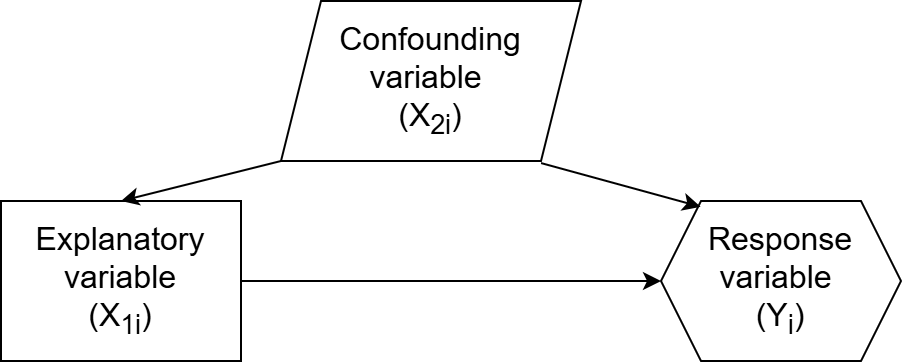

The diagram above was exported from draw.io. Its source (the exported page's mxGraphModel, read from the mxfile embedded in the PNG):
<mxGraphModel dx="1426" dy="777" grid="1" gridSize="10" guides="1" tooltips="1" connect="1" arrows="1" fold="1" page="1" pageScale="1" pageWidth="1100" pageHeight="850" math="0" shadow="0">
  <root>
    <mxCell id="0" />
    <mxCell id="1" parent="0" />
    <mxCell id="0pde5ytI2A29j6el_OP9-1" value="&lt;font style=&quot;font-size: 16px;&quot;&gt;Response variable&amp;nbsp;&lt;/font&gt;&lt;div&gt;&lt;font style=&quot;font-size: 16px;&quot;&gt;(Y&lt;sub style=&quot;&quot;&gt;i&lt;/sub&gt;)&lt;/font&gt;&lt;/div&gt;" style="shape=hexagon;perimeter=hexagonPerimeter2;whiteSpace=wrap;html=1;fixedSize=1;" parent="1" vertex="1">
      <mxGeometry x="680" y="320" width="120" height="80" as="geometry" />
    </mxCell>
    <mxCell id="0pde5ytI2A29j6el_OP9-2" value="&lt;font style=&quot;font-size: 16px;&quot;&gt;Explanatory variable&lt;/font&gt;&lt;div&gt;&lt;font style=&quot;font-size: 16px;&quot;&gt;(X&lt;sub style=&quot;&quot;&gt;1i&lt;/sub&gt;)&lt;/font&gt;&lt;/div&gt;" style="rounded=0;whiteSpace=wrap;html=1;" parent="1" vertex="1">
      <mxGeometry x="350" y="320" width="120" height="80" as="geometry" />
    </mxCell>
    <mxCell id="0pde5ytI2A29j6el_OP9-3" value="" style="endArrow=classic;html=1;rounded=0;exitX=1;exitY=0.5;exitDx=0;exitDy=0;entryX=0;entryY=0.5;entryDx=0;entryDy=0;" parent="1" source="0pde5ytI2A29j6el_OP9-2" target="0pde5ytI2A29j6el_OP9-1" edge="1">
      <mxGeometry width="50" height="50" relative="1" as="geometry">
        <mxPoint x="530" y="430" as="sourcePoint" />
        <mxPoint x="580" y="380" as="targetPoint" />
      </mxGeometry>
    </mxCell>
    <mxCell id="5bmK4J87k16Eqv_Lc7w_-2" style="rounded=0;orthogonalLoop=1;jettySize=auto;html=1;exitX=0;exitY=1;exitDx=0;exitDy=0;entryX=0.5;entryY=0;entryDx=0;entryDy=0;" parent="1" source="5bmK4J87k16Eqv_Lc7w_-1" target="0pde5ytI2A29j6el_OP9-2" edge="1">
      <mxGeometry relative="1" as="geometry" />
    </mxCell>
    <mxCell id="5bmK4J87k16Eqv_Lc7w_-1" value="&lt;font style=&quot;font-size: 16px;&quot;&gt;Confounding variable&amp;nbsp;&lt;/font&gt;&lt;div&gt;&lt;font style=&quot;font-size: 16px;&quot;&gt;(X&lt;sub style=&quot;&quot;&gt;2i&lt;/sub&gt;)&lt;/font&gt;&lt;/div&gt;" style="shape=parallelogram;perimeter=parallelogramPerimeter;whiteSpace=wrap;html=1;fixedSize=1;" parent="1" vertex="1">
      <mxGeometry x="490" y="220" width="150" height="80" as="geometry" />
    </mxCell>
    <mxCell id="5bmK4J87k16Eqv_Lc7w_-3" value="" style="endArrow=classic;html=1;rounded=0;exitX=0.867;exitY=1.013;exitDx=0;exitDy=0;exitPerimeter=0;entryX=0.165;entryY=0.036;entryDx=0;entryDy=0;entryPerimeter=0;" parent="1" source="5bmK4J87k16Eqv_Lc7w_-1" target="0pde5ytI2A29j6el_OP9-1" edge="1">
      <mxGeometry width="50" height="50" relative="1" as="geometry">
        <mxPoint x="530" y="410" as="sourcePoint" />
        <mxPoint x="580" y="360" as="targetPoint" />
      </mxGeometry>
    </mxCell>
  </root>
</mxGraphModel>